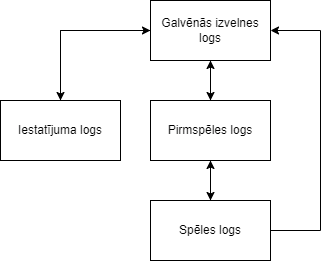

The diagram above was exported from draw.io. Its source (the exported page's mxGraphModel, read from the mxfile embedded in the PNG):
<mxGraphModel dx="1050" dy="596" grid="1" gridSize="10" guides="1" tooltips="1" connect="1" arrows="1" fold="1" page="1" pageScale="1" pageWidth="850" pageHeight="1100" math="0" shadow="0">
  <root>
    <mxCell id="0" />
    <mxCell id="1" parent="0" />
    <mxCell id="sfWXnxS0BCIwMGjO8fBI-4" style="edgeStyle=orthogonalEdgeStyle;rounded=0;orthogonalLoop=1;jettySize=auto;html=1;entryX=0.5;entryY=0;entryDx=0;entryDy=0;" parent="1" source="sfWXnxS0BCIwMGjO8fBI-1" target="sfWXnxS0BCIwMGjO8fBI-3" edge="1">
      <mxGeometry relative="1" as="geometry" />
    </mxCell>
    <mxCell id="sfWXnxS0BCIwMGjO8fBI-7" style="edgeStyle=orthogonalEdgeStyle;rounded=0;orthogonalLoop=1;jettySize=auto;html=1;entryX=0.5;entryY=0;entryDx=0;entryDy=0;" parent="1" source="sfWXnxS0BCIwMGjO8fBI-1" target="sfWXnxS0BCIwMGjO8fBI-6" edge="1">
      <mxGeometry relative="1" as="geometry" />
    </mxCell>
    <mxCell id="sfWXnxS0BCIwMGjO8fBI-1" value="Galvēnās izvelnes logs" style="rounded=0;whiteSpace=wrap;html=1;" parent="1" vertex="1">
      <mxGeometry x="340" y="130" width="120" height="60" as="geometry" />
    </mxCell>
    <mxCell id="sfWXnxS0BCIwMGjO8fBI-5" style="edgeStyle=orthogonalEdgeStyle;rounded=0;orthogonalLoop=1;jettySize=auto;html=1;entryX=0.5;entryY=1;entryDx=0;entryDy=0;" parent="1" source="sfWXnxS0BCIwMGjO8fBI-3" target="sfWXnxS0BCIwMGjO8fBI-1" edge="1">
      <mxGeometry relative="1" as="geometry" />
    </mxCell>
    <mxCell id="sfWXnxS0BCIwMGjO8fBI-10" style="edgeStyle=orthogonalEdgeStyle;rounded=0;orthogonalLoop=1;jettySize=auto;html=1;entryX=0.5;entryY=0;entryDx=0;entryDy=0;" parent="1" source="sfWXnxS0BCIwMGjO8fBI-3" target="sfWXnxS0BCIwMGjO8fBI-9" edge="1">
      <mxGeometry relative="1" as="geometry" />
    </mxCell>
    <mxCell id="sfWXnxS0BCIwMGjO8fBI-3" value="Pirmspēles logs" style="rounded=0;whiteSpace=wrap;html=1;" parent="1" vertex="1">
      <mxGeometry x="340" y="230" width="120" height="60" as="geometry" />
    </mxCell>
    <mxCell id="sfWXnxS0BCIwMGjO8fBI-8" style="edgeStyle=orthogonalEdgeStyle;rounded=0;orthogonalLoop=1;jettySize=auto;html=1;entryX=0;entryY=0.5;entryDx=0;entryDy=0;" parent="1" source="sfWXnxS0BCIwMGjO8fBI-6" target="sfWXnxS0BCIwMGjO8fBI-1" edge="1">
      <mxGeometry relative="1" as="geometry">
        <Array as="points">
          <mxPoint x="250" y="160" />
        </Array>
      </mxGeometry>
    </mxCell>
    <mxCell id="sfWXnxS0BCIwMGjO8fBI-6" value="Iestatījuma logs" style="rounded=0;whiteSpace=wrap;html=1;" parent="1" vertex="1">
      <mxGeometry x="190" y="230" width="120" height="60" as="geometry" />
    </mxCell>
    <mxCell id="sfWXnxS0BCIwMGjO8fBI-12" style="edgeStyle=orthogonalEdgeStyle;rounded=0;orthogonalLoop=1;jettySize=auto;html=1;entryX=0.5;entryY=1;entryDx=0;entryDy=0;" parent="1" source="sfWXnxS0BCIwMGjO8fBI-9" target="sfWXnxS0BCIwMGjO8fBI-3" edge="1">
      <mxGeometry relative="1" as="geometry" />
    </mxCell>
    <mxCell id="sfWXnxS0BCIwMGjO8fBI-13" style="edgeStyle=orthogonalEdgeStyle;rounded=0;orthogonalLoop=1;jettySize=auto;html=1;entryX=1;entryY=0.5;entryDx=0;entryDy=0;" parent="1" source="sfWXnxS0BCIwMGjO8fBI-9" target="sfWXnxS0BCIwMGjO8fBI-1" edge="1">
      <mxGeometry relative="1" as="geometry">
        <Array as="points">
          <mxPoint x="510" y="360" />
          <mxPoint x="510" y="160" />
        </Array>
      </mxGeometry>
    </mxCell>
    <mxCell id="sfWXnxS0BCIwMGjO8fBI-9" value="Spēles logs" style="rounded=0;whiteSpace=wrap;html=1;" parent="1" vertex="1">
      <mxGeometry x="340" y="330" width="120" height="60" as="geometry" />
    </mxCell>
  </root>
</mxGraphModel>